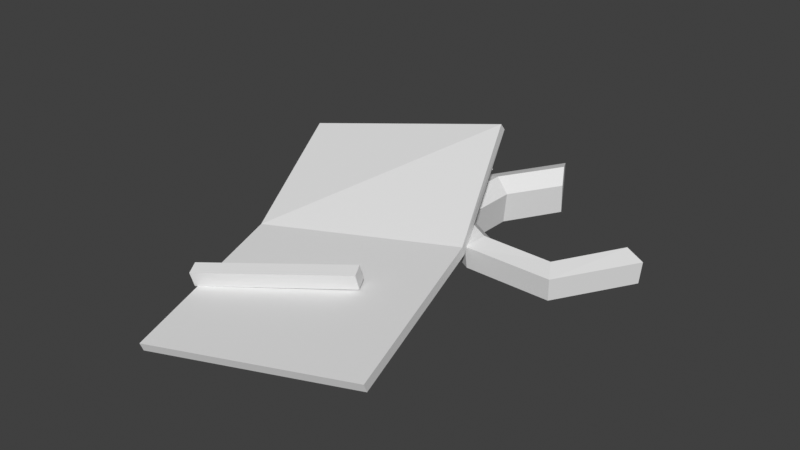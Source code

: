 # Source: scraps_01.blend  (saved by Blender 4.5.91; exported with 4.5.12 LTS)
import bpy
from mathutils import Matrix  # noqa: F401  (used for matrix-valued properties, if any)

bpy.ops.wm.read_factory_settings(use_empty=True)
scene = bpy.context.scene
scene.name = 'Scene'

# ---- collections
col_collection = bpy.data.collections.new('Collection'); scene.collection.children.link(col_collection)

# ---- materials (node trees are filled in below, after node groups)
mat_metal_plate = bpy.data.materials.new('metal_plate')
mat_pipe_large = bpy.data.materials.new('pipe_large')
mat_cork = bpy.data.materials.new('cork')
mat_techwall_large = bpy.data.materials.new('techwall_large')

# ---- material node trees

# ---- world
world_world = bpy.data.worlds.new('World'); scene.world = world_world
world_world.use_nodes = True; world_world.node_tree.nodes.clear()
_N = world_world.node_tree.nodes; _L = world_world.node_tree.links
n0 = _N.new('ShaderNodeOutputWorld'); n0.name = 'World Output'; n0.location = (200, 100)
n1 = _N.new('ShaderNodeBackground'); n1.name = 'Background'; n1.location = (-200, 100)
n1.inputs[0].default_value = (0.05088, 0.05088, 0.05088, 1.0)
_L.new(n1.outputs[0], n0.inputs[0])
n0.is_active_output = True
world_world.color = (0.05088, 0.05088, 0.05088)
world_world.sun_shadow_jitter_overblur = 0.0

# ---- meshes
me_cube_056 = bpy.data.meshes.new('Cube.056')
me_cube_056.from_pydata([(-0.2875, -0.9171, 0.05289), (-0.2875, -0.8978, 0.001992), (0.9348, -0.624, 0.1641), (-0.9242, 1.073, 0.4552), (-0.9242, 1.108, 0.4127), (0.298, 1.318, 0.6513), (0.298, 1.352, 0.6088), (0.9348, -0.6047, 0.1132), (-0.6, 0.2221, 0.1721), (0.6223, 0.5152, 0.2834), (0.6223, 0.5345, 0.2325), (-0.6, 0.2414, 0.1212)], [], [(11, 8, 3, 4), (2, 0, 1, 7), (9, 8, 0, 2), (3, 5, 6, 4), (10, 9, 2, 7), (6, 5, 9, 10), (5, 3, 8, 9), (1, 0, 8, 11), (4, 6, 10, 11), (1, 11, 10, 7)])
_uv = me_cube_056.uv_layers.new(name='UVMap')
_uv.uv.foreach_set('vector', [1.634, -0.8972, 1.634, -0.8733, 1.082, -0.8733, 1.082, -0.8972, 2.187, -0.3188, 2.187, -0.8733, 2.211, -0.8733, 2.211, -0.3188, 1.634, -0.3188, 1.634, -0.8733, 2.187, -0.8733, 2.187, -0.3188, 1.082, -0.8733, 1.082, -0.3188, 1.058, -0.3188, 1.058, -0.8733, 1.634, -0.2949, 1.634, -0.3188, 2.187, -0.3188, 2.187, -0.2949, 1.082, -0.2949, 1.082, -0.3188, 1.634, -0.3188, 1.634, -0.2949, 1.082, -0.3188, 1.082, -0.8733, 1.634, -0.8733, 1.634, -0.3188, 2.187, -0.8972, 2.187, -0.8733, 1.634, -0.8733, 1.634, -0.8972, 1.082, -0.8972, 1.082, -0.2949, 1.634, -0.2949, 1.634, -0.8972, 2.187, -0.8972, 1.634, -0.8972, 1.634, -0.2949, 2.187, -0.2949])
_ca = me_cube_056.color_attributes.new('Col', 'FLOAT_COLOR', 'CORNER')
_ca.data.foreach_set('color', [0.08206, 0.05278, 0.04668, 1.0, 0.596, 0.5095, 0.4357, 0.9993, 0.5488, 0.4688, 0.401, 0.9985, 0.08206, 0.05278, 0.04668, 1.0, 0.2816, 0.1751, 0.1532, 1.0, 0.6432, 0.5502, 0.4705, 1.0, 0.08206, 0.05278, 0.04668, 1.0, 0.08206, 0.05278, 0.04668, 1.0, 0.2741, 0.1705, 0.1492, 1.0, 0.596, 0.5095, 0.4357, 0.9993, 0.6432, 0.5502, 0.4705, 1.0, 0.2816, 0.1751, 0.1532, 1.0, 0.5488, 0.4688, 0.401, 0.9985, 0.2667, 0.1659, 0.1451, 1.0, 0.08206, 0.05278, 0.04668, 1.0, 0.08206, 0.05278, 0.04668, 1.0, 0.08206, 0.05278, 0.04668, 1.0, 0.2741, 0.1705, 0.1492, 1.0, 0.2816, 0.1751, 0.1532, 1.0, 0.08206, 0.05278, 0.04668, 1.0, 0.08206, 0.05278, 0.04668, 1.0, 0.2667, 0.1659, 0.1451, 1.0, 0.2741, 0.1705, 0.1492, 1.0, 0.08206, 0.05278, 0.04668, 1.0, 0.2667, 0.1659, 0.1451, 1.0, 0.5488, 0.4688, 0.401, 0.9985, 0.596, 0.5095, 0.4357, 0.9993, 0.2741, 0.1705, 0.1492, 1.0, 0.08206, 0.05278, 0.04668, 1.0, 0.6432, 0.5502, 0.4705, 1.0, 0.596, 0.5095, 0.4357, 0.9993, 0.08206, 0.05278, 0.04668, 1.0, 0.08206, 0.05278, 0.04668, 1.0, 0.08206, 0.05278, 0.04668, 1.0, 0.08206, 0.05278, 0.04668, 1.0, 0.08206, 0.05278, 0.04668, 1.0, 0.08206, 0.05278, 0.04668, 1.0, 0.08206, 0.05278, 0.04668, 1.0, 0.08206, 0.05278, 0.04668, 1.0, 0.08206, 0.05278, 0.04668, 1.0])
_ca = me_cube_056.color_attributes.new('Alpha', 'FLOAT_COLOR', 'CORNER')
_ca.data.foreach_set('color', [0.0, 0.0, 0.0, 0.0, 0.0, 0.0, 0.0, 0.0, 0.0, 0.0, 0.0, 0.0, 0.0, 0.0, 0.0, 0.0, 0.0, 0.0, 0.0, 0.0, 0.0, 0.0, 0.0, 0.0, 0.0, 0.0, 0.0, 0.0, 0.0, 0.0, 0.0, 0.0, 0.0, 0.0, 0.0, 0.0, 0.0, 0.0, 0.0, 0.0, 0.0, 0.0, 0.0, 0.0, 0.0, 0.0, 0.0, 0.0, 0.0, 0.0, 0.0, 0.0, 0.0, 0.0, 0.0, 0.0, 0.0, 0.0, 0.0, 0.0, 0.0, 0.0, 0.0, 0.0, 0.0, 0.0, 0.0, 0.0, 0.0, 0.0, 0.0, 0.0, 0.0, 0.0, 0.0, 0.0, 0.0, 0.0, 0.0, 0.0, 0.0, 0.0, 0.0, 0.0, 0.0, 0.0, 0.0, 0.0, 0.0, 0.0, 0.0, 0.0, 0.0, 0.0, 0.0, 0.0, 0.0, 0.0, 0.0, 0.0, 0.0, 0.0, 0.0, 0.0, 0.0, 0.0, 0.0, 0.0, 0.0, 0.0, 0.0, 0.0, 0.0, 0.0, 0.0, 0.0, 0.0, 0.0, 0.0, 0.0, 0.0, 0.0, 0.0, 0.0, 0.0, 0.0, 0.0, 0.0, 0.0, 0.0, 0.0, 0.0, 0.0, 0.0, 0.0, 0.0, 0.0, 0.0, 0.0, 0.0, 0.0, 0.0, 0.0, 0.0, 0.0, 0.0, 0.0, 0.0, 0.0, 0.0, 0.0, 0.0, 0.0, 0.0, 0.0, 0.0, 0.0, 0.0, 0.0, 0.0])
me_cube_056.materials.append(mat_metal_plate)
me_cube_056.update()
me_cube_001 = bpy.data.meshes.new('Cube.001')
me_cube_001.from_pydata([(0.1446, 0.8567, 0.1355), (0.1563, 1.381, 0.1352), (0.5956, 0.59, 0.1229), (0.3068, 0.9481, 0.02774), (0.133, 0.8482, 0.2686), (0.595, 0.575, 0.2558), (0.1449, 1.385, 0.2683), (0.2485, 0.916, 0.2981), (0.3335, 0.9626, 0.2149), (0.6429, 0.6829, 0.2904), (0.2582, 1.352, 0.3004), (0.4811, 1.729, 0.2916), (0.3416, 1.328, 0.2163), (0.528, 1.643, 0.2095), (0.3154, 1.334, 0.0275), (0.512, 1.667, 0.02202), (0.4231, 1.832, 0.1277), (0.4182, 1.847, 0.2607), (1.067, 0.6735, 0.2753), (0.6597, 0.7697, 0.2079), (1.017, 0.7618, 0.1959), (0.6392, 0.7515, 0.01848), (1.025, 0.7428, 0.007733), (1.222, 1.075, 0.002257), (1.119, 0.5782, 0.1084), (1.386, 1.029, 0.1009), (1.131, 0.5629, 0.2408), (1.405, 1.025, 0.2332), (1.293, 1.056, 0.2733), (1.206, 1.081, 0.1933)], [], [(0, 4, 6, 1), (14, 3, 0, 1), (2, 5, 4, 0), (3, 21, 2, 0), (9, 7, 4, 5), (7, 10, 6, 4), (8, 12, 10, 7), (19, 8, 7, 9), (12, 13, 11, 10), (10, 11, 17, 6), (3, 14, 12, 8), (14, 15, 13, 12), (15, 14, 1, 16), (15, 16, 13), (1, 6, 17, 16), (13, 16, 17, 11), (18, 9, 5, 26), (20, 19, 9, 18), (21, 3, 8, 19), (22, 21, 19, 20), (21, 22, 24, 2), (22, 23, 25, 24), (23, 22, 20, 29), (24, 26, 5, 2), (25, 27, 26, 24), (28, 18, 26, 27), (27, 25, 29, 28), (29, 20, 18, 28), (25, 23, 29)])
_uv = me_cube_001.uv_layers.new(name='UVMap')
_uv.uv.foreach_set('vector', [0.4552, 2.126, 0.8118, 2.165, 0.8075, 0.9024, 0.451, 0.8934, 0.0547, 0.8833, 0.05876, 2.082, 0.4552, 2.126, 0.451, 0.8934, 0.4482, 0.05396, 0.8046, 0.04246, 0.8095, 1.484, 0.4529, 1.461, 0.05657, 1.435, 0.05194, 0.06674, 0.4482, 0.05396, 0.4529, 1.461, 0.6244, 0.05947, 0.2343, 0.06168, 0.1982, -0.005304, 0.6282, -0.01132, 0.2343, 0.06168, 0.05603, 0.3875, -0.01177, 0.3709, 0.1982, -0.005304, 0.233, 0.05881, 0.05574, 0.3875, 0.05603, 0.3875, 0.2343, 0.06168, 0.6224, 0.05873, 0.233, 0.05881, 0.2343, 0.06168, 0.6244, 0.05947, 0.05574, 0.3875, 0.0558, 0.7618, 0.05831, 0.7599, 0.05603, 0.3875, 0.05603, 0.3875, 0.05831, 0.7599, -0.005527, 0.8015, -0.01177, 0.3709, 0.5804, 0.1708, 0.5812, 0.3964, 0.4497, 0.3972, 0.45, 0.1806, 0.5812, 0.3964, 0.582, 0.6539, 0.4515, 0.6444, 0.4497, 0.3972, 0.05007, -0.4852, 0.0547, 0.8833, 0.451, 0.8934, 0.4462, -0.5134, 0.05007, -0.4852, 0.4462, -0.5134, 0.4515, 0.6444, 0.451, 0.8934, 0.8075, 0.9024, 0.8026, -0.5388, 0.4462, -0.5134, 0.4515, 0.6444, 0.4462, -0.5134, 0.8026, -0.5388, 0.05831, 0.7599, 0.9412, 0.2325, 0.6244, 0.05947, 0.6282, -0.01132, 1.005, 0.1982, 0.944, 0.2313, 0.6224, 0.05873, 0.6244, 0.05947, 0.9412, 0.2325, 0.5817, 0.55, 0.5808, 0.2925, 0.4499, 0.3003, 0.4501, 0.5561, 0.5825, 0.7756, 0.5817, 0.55, 0.4501, 0.5561, 0.4525, 0.7679, 0.05194, 0.06674, 0.04788, -1.132, 0.444, -1.178, 0.4482, 0.05396, 0.05657, 1.434, 0.05194, 0.06562, 0.4482, 0.05284, 0.4529, 1.46, 0.5817, 0.5502, 0.5808, 0.2928, 0.4504, 0.2996, 0.4496, 0.5497, 0.444, -1.178, 0.8003, -1.22, 0.8046, 0.04246, 0.4482, 0.05396, 0.4482, 0.05284, 0.8046, 0.04134, 0.8095, 1.483, 0.4529, 1.46, 0.9085, 0.6051, 0.9412, 0.2325, 1.005, 0.1982, 1.012, 0.6258, 0.8046, 0.04134, 0.4482, 0.05284, 0.8363, 0.593, 0.9085, 0.6051, 0.8363, 0.593, 0.944, 0.2313, 0.9412, 0.2325, 0.9085, 0.6051, 0.4482, 0.05284, 0.5817, 0.5502, 0.8363, 0.593])
_ca = me_cube_001.color_attributes.new('Col', 'FLOAT_COLOR', 'CORNER')
_ca.data.foreach_set('color', [0.002391, 0.002396, 0.003491, 0.008739, 0.002661, 0.002666, 0.003885, 0.009726, 0.0, 0.0, 0.0, 0.0, 0.0, 0.0, 0.0, 0.0, 0.0, 0.0, 0.0, 0.0, 0.002091, 0.002095, 0.003052, 0.007641, 0.002391, 0.002396, 0.003491, 0.008739, 0.0, 0.0, 0.0, 0.0, 0.01706, 0.01709, 0.02491, 0.06236, 0.03117, 0.03123, 0.0455, 0.1139, 0.002661, 0.002666, 0.003885, 0.009726, 0.002391, 0.002396, 0.003491, 0.008739, 0.002091, 0.002095, 0.003052, 0.007641, 0.001382, 0.001385, 0.002018, 0.005052, 0.01706, 0.01709, 0.02491, 0.06236, 0.002391, 0.002396, 0.003491, 0.008739, 0.04104, 0.04111, 0.0599, 0.15, 0.008594, 0.008609, 0.01254, 0.03141, 0.002661, 0.002666, 0.003885, 0.009726, 0.03117, 0.03123, 0.0455, 0.1139, 0.008594, 0.008609, 0.01254, 0.03141, 0.007863, 0.007877, 0.01148, 0.02874, 0.0, 0.0, 0.0, 0.0, 0.002661, 0.002666, 0.003885, 0.009726, 0.007158, 0.007171, 0.01045, 0.02616, 0.006127, 0.006138, 0.008944, 0.02239, 0.007863, 0.007877, 0.01148, 0.02874, 0.008594, 0.008609, 0.01254, 0.03141, 0.03228, 0.03234, 0.04712, 0.118, 0.007158, 0.007171, 0.01045, 0.02616, 0.008594, 0.008609, 0.01254, 0.03141, 0.04104, 0.04111, 0.0599, 0.15, 0.006127, 0.006138, 0.008944, 0.02239, 0.01389, 0.01391, 0.02027, 0.05075, 0.01782, 0.01785, 0.02602, 0.06513, 0.007863, 0.007877, 0.01148, 0.02874, 0.007863, 0.007877, 0.01148, 0.02874, 0.01782, 0.01785, 0.02602, 0.06513, 0.01301, 0.01303, 0.01899, 0.04755, 0.0, 0.0, 0.0, 0.0, 0.002091, 0.002095, 0.003052, 0.007641, 0.0, 0.0, 0.0, 0.0, 0.006127, 0.006138, 0.008944, 0.02239, 0.007158, 0.007171, 0.01045, 0.02616, 0.0, 0.0, 0.0, 0.0, 0.0, 0.0, 0.0, 0.0, 0.01389, 0.01391, 0.02027, 0.05075, 0.006127, 0.006138, 0.008944, 0.02239, 0.0, 0.0, 0.0, 0.0, 0.0, 0.0, 0.0, 0.0, 0.0, 0.0, 0.0, 0.0, 0.006849, 0.006861, 0.009998, 0.02503, 0.0, 0.0, 0.0, 0.0, 0.006849, 0.006861, 0.009998, 0.02503, 0.01389, 0.01391, 0.02027, 0.05075, 0.0, 0.0, 0.0, 0.0, 0.0, 0.0, 0.0, 0.0, 0.01301, 0.01303, 0.01899, 0.04755, 0.006849, 0.006861, 0.009998, 0.02503, 0.01389, 0.01391, 0.02027, 0.05075, 0.006849, 0.006861, 0.009998, 0.02503, 0.01301, 0.01303, 0.01899, 0.04755, 0.01782, 0.01785, 0.02602, 0.06513, 0.05647, 0.05657, 0.08243, 0.2064, 0.04104, 0.04111, 0.0599, 0.15, 0.03117, 0.03123, 0.0455, 0.1139, 0.05532, 0.05542, 0.08075, 0.2022, 0.05615, 0.05625, 0.08196, 0.2052, 0.03228, 0.03234, 0.04712, 0.118, 0.04104, 0.04111, 0.0599, 0.15, 0.05647, 0.05657, 0.08243, 0.2064, 0.001382, 0.001385, 0.002018, 0.005052, 0.002091, 0.002095, 0.003052, 0.007641, 0.007158, 0.007171, 0.01045, 0.02616, 0.03228, 0.03234, 0.04712, 0.118, 0.05501, 0.0551, 0.0803, 0.201, 0.001382, 0.001385, 0.002018, 0.005052, 0.03228, 0.03234, 0.04712, 0.118, 0.05615, 0.05625, 0.08196, 0.2052, 0.001382, 0.001385, 0.002018, 0.005052, 0.05501, 0.0551, 0.0803, 0.201, 0.05517, 0.05527, 0.08053, 0.2016, 0.01706, 0.01709, 0.02491, 0.06236, 0.05501, 0.0551, 0.0803, 0.201, 0.004317, 0.004324, 0.006301, 0.01577, 0.03018, 0.03023, 0.04405, 0.1103, 0.05517, 0.05527, 0.08053, 0.2016, 0.004317, 0.004324, 0.006301, 0.01577, 0.05501, 0.0551, 0.0803, 0.201, 0.05615, 0.05625, 0.08196, 0.2052, 0.05086, 0.05095, 0.07424, 0.1859, 0.05517, 0.05527, 0.08053, 0.2016, 0.05532, 0.05542, 0.08075, 0.2022, 0.03117, 0.03123, 0.0455, 0.1139, 0.01706, 0.01709, 0.02491, 0.06236, 0.03018, 0.03023, 0.04405, 0.1103, 0.05344, 0.05353, 0.078, 0.1953, 0.05532, 0.05542, 0.08075, 0.2022, 0.05517, 0.05527, 0.08053, 0.2016, 0.06405, 0.06416, 0.0935, 0.2341, 0.05647, 0.05657, 0.08243, 0.2064, 0.05532, 0.05542, 0.08075, 0.2022, 0.05344, 0.05353, 0.078, 0.1953, 0.05344, 0.05353, 0.078, 0.1953, 0.03018, 0.03023, 0.04405, 0.1103, 0.05086, 0.05095, 0.07424, 0.1859, 0.06405, 0.06416, 0.0935, 0.2341, 0.05086, 0.05095, 0.07424, 0.1859, 0.05615, 0.05625, 0.08196, 0.2052, 0.05647, 0.05657, 0.08243, 0.2064, 0.06405, 0.06416, 0.0935, 0.2341, 0.03018, 0.03023, 0.04405, 0.1103, 0.004317, 0.004324, 0.006301, 0.01577, 0.05086, 0.05095, 0.07424, 0.1859])
_ca = me_cube_001.color_attributes.new('Alpha', 'FLOAT_COLOR', 'CORNER')
_ca.data.foreach_set('color', [0.0, 0.0, 0.0, 0.0, 0.0, 0.0, 0.0, 0.0, 0.0, 0.0, 0.0, 0.0, 0.0, 0.0, 0.0, 0.0, 0.0, 0.0, 0.0, 0.0, 0.0, 0.0, 0.0, 0.0, 0.0, 0.0, 0.0, 0.0, 0.0, 0.0, 0.0, 0.0, 0.0, 0.0, 0.0, 0.0, 0.0, 0.0, 0.0, 0.0, 0.0, 0.0, 0.0, 0.0, 0.0, 0.0, 0.0, 0.0, 0.0, 0.0, 0.0, 0.0, 0.0, 0.0, 0.0, 0.0, 0.0, 0.0, 0.0, 0.0, 0.0, 0.0, 0.0, 0.0, 0.0, 0.0, 0.0, 0.0, 0.0, 0.0, 0.0, 0.0, 0.0, 0.0, 0.0, 0.0, 0.0, 0.0, 0.0, 0.0, 0.0, 0.0, 0.0, 0.0, 0.0, 0.0, 0.0, 0.0, 0.0, 0.0, 0.0, 0.0, 0.0, 0.0, 0.0, 0.0, 0.0, 0.0, 0.0, 0.0, 0.0, 0.0, 0.0, 0.0, 0.0, 0.0, 0.0, 0.0, 0.0, 0.0, 0.0, 0.0, 0.0, 0.0, 0.0, 0.0, 0.0, 0.0, 0.0, 0.0, 0.0, 0.0, 0.0, 0.0, 0.0, 0.0, 0.0, 0.0, 0.0, 0.0, 0.0, 0.0, 0.0, 0.0, 0.0, 0.0, 0.0, 0.0, 0.0, 0.0, 0.0, 0.0, 0.0, 0.0, 0.0, 0.0, 0.0, 0.0, 0.0, 0.0, 0.0, 0.0, 0.0, 0.0, 0.0, 0.0, 0.0, 0.0, 0.0, 0.0, 0.0, 0.0, 0.0, 0.0, 0.0, 0.0, 0.0, 0.0, 0.0, 0.0, 0.0, 0.0, 0.0, 0.0, 0.0, 0.0, 0.0, 0.0, 0.0, 0.0, 0.0, 0.0, 0.0, 0.0, 0.0, 0.0, 0.0, 0.0, 0.0, 0.0, 0.0, 0.0, 0.0, 0.0, 0.0, 0.0, 0.0, 0.0, 0.0, 0.0, 0.0, 0.0, 0.0, 0.0, 0.0, 0.0, 0.0, 0.0, 0.0, 0.0, 0.0, 0.0, 0.0, 0.0, 0.0, 0.0, 0.0, 0.0, 0.0, 0.0, 0.0, 0.0, 0.0, 0.0, 0.0, 0.0, 0.0, 0.0, 0.0, 0.0, 0.0, 0.0, 0.0, 0.0, 0.0, 0.0, 0.0, 0.0, 0.0, 0.0, 0.0, 0.0, 0.0, 0.0, 0.0, 0.0, 0.0, 0.0, 0.0, 0.0, 0.0, 0.0, 0.0, 0.0, 0.0, 0.0, 0.0, 0.0, 0.0, 0.0, 0.0, 0.0, 0.0, 0.0, 0.0, 0.0, 0.0, 0.0, 0.0, 0.0, 0.0, 0.0, 0.0, 0.0, 0.0, 0.0, 0.0, 0.0, 0.0, 0.0, 0.0, 0.0, 0.0, 0.0, 0.0, 0.0, 0.0, 0.0, 0.0, 0.0, 0.0, 0.0, 0.0, 0.0, 0.0, 0.0, 0.0, 0.0, 0.0, 0.0, 0.0, 0.0, 0.0, 0.0, 0.0, 0.0, 0.0, 0.0, 0.0, 0.0, 0.0, 0.0, 0.0, 0.0, 0.0, 0.0, 0.0, 0.0, 0.0, 0.0, 0.0, 0.0, 0.0, 0.0, 0.0, 0.0, 0.0, 0.0, 0.0, 0.0, 0.0, 0.0, 0.0, 0.0, 0.0, 0.0, 0.0, 0.0, 0.0, 0.0, 0.0, 0.0, 0.0, 0.0, 0.0, 0.0, 0.0, 0.0, 0.0, 0.0, 0.0, 0.0, 0.0, 0.0, 0.0, 0.0, 0.0, 0.0, 0.0, 0.0, 0.0, 0.0, 0.0, 0.0, 0.0, 0.0, 0.0, 0.0, 0.0, 0.0, 0.0, 0.0, 0.0, 0.0, 0.0, 0.0, 0.0, 0.0, 0.0, 0.0, 0.0, 0.0, 0.0, 0.0, 0.0, 0.0, 0.0, 0.0, 0.0, 0.0, 0.0, 0.0, 0.0, 0.0, 0.0, 0.0, 0.0, 0.0, 0.0, 0.0, 0.0, 0.0, 0.0, 0.0, 0.0, 0.0, 0.0, 0.0, 0.0, 0.0, 0.0, 0.0, 0.0, 0.0, 0.0, 0.0, 0.0, 0.0, 0.0, 0.0, 0.0, 0.0, 0.0, 0.0, 0.0, 0.0, 0.0, 0.0, 0.0, 0.0, 0.0, 0.0, 0.0, 0.0, 0.0, 0.0, 0.0, 0.0, 0.0, 0.0, 0.0, 0.0, 0.0, 0.0, 0.0, 0.0, 0.0, 0.0, 0.0, 0.0, 0.0, 0.0, 0.0, 0.0, 0.0, 0.0])
me_cube_001.materials.append(mat_pipe_large)
me_cube_001.update()
me_cube_002 = bpy.data.meshes.new('Cube.002')
me_cube_002.from_pydata([(0.4015, -0.05136, 0.2055), (0.4022, -0.07809, 0.297), (0.3674, 0.02047, 0.2267), (-0.4404, -0.4217, 0.1037), (-0.4397, -0.4485, 0.1953), (-0.4745, -0.3499, 0.1249), (-0.4738, -0.3766, 0.2165), (0.3681, -0.00626, 0.3183)], [], [(0, 2, 7, 1), (0, 1, 4, 3), (3, 4, 6, 5), (7, 2, 5, 6), (1, 7, 6, 4)])
_uv = me_cube_002.uv_layers.new(name='UVMap')
_uv.uv.foreach_set('vector', [2.143, -0.6376, 2.143, -0.6738, 2.143, -0.7157, 2.143, -0.7519, 2.143, -0.6376, 2.143, -0.5957, 1.736, -0.5957, 1.736, -0.6376, 1.736, -0.6376, 1.736, -0.7519, 1.736, -0.7157, 1.736, -0.6738, 2.143, -0.7157, 2.143, -0.6738, 1.736, -0.6738, 1.736, -0.7157, 2.143, -0.7519, 2.143, -0.7157, 1.736, -0.7157, 1.736, -0.7519])
_ca = me_cube_002.color_attributes.new('Col', 'FLOAT_COLOR', 'CORNER')
_ca.data.foreach_set('color', [0.08206, 0.05278, 0.04668, 1.0, 0.4054, 0.3405, 0.2261, 1.0, 0.08206, 0.05278, 0.04668, 1.0, 0.08206, 0.05278, 0.04668, 1.0, 0.08206, 0.05278, 0.04668, 1.0, 0.08206, 0.05278, 0.04668, 1.0, 0.08206, 0.05278, 0.04668, 1.0, 0.08206, 0.05278, 0.04668, 1.0, 0.08206, 0.05278, 0.04668, 1.0, 0.08206, 0.05278, 0.04668, 1.0, 0.08206, 0.05278, 0.04668, 1.0, 0.08206, 0.05278, 0.04668, 1.0, 0.08206, 0.05278, 0.04668, 1.0, 0.4054, 0.3405, 0.2261, 1.0, 0.08206, 0.05278, 0.04668, 1.0, 0.08206, 0.05278, 0.04668, 1.0, 0.08206, 0.05278, 0.04668, 1.0, 0.08206, 0.05278, 0.04668, 1.0, 0.08206, 0.05278, 0.04668, 1.0, 0.08206, 0.05278, 0.04668, 1.0])
_ca = me_cube_002.color_attributes.new('Alpha', 'FLOAT_COLOR', 'CORNER')
_ca.data.foreach_set('color', [0.0, 0.0, 0.0, 0.0, 0.0, 0.0, 0.0, 0.0, 0.0, 0.0, 0.0, 0.0, 0.0, 0.0, 0.0, 0.0, 0.0, 0.0, 0.0, 0.0, 0.0, 0.0, 0.0, 0.0, 0.0, 0.0, 0.0, 0.0, 0.0, 0.0, 0.0, 0.0, 0.0, 0.0, 0.0, 0.0, 0.0, 0.0, 0.0, 0.0, 0.0, 0.0, 0.0, 0.0, 0.0, 0.0, 0.0, 0.0, 0.0, 0.0, 0.0, 0.0, 0.0, 0.0, 0.0, 0.0, 0.0, 0.0, 0.0, 0.0, 0.0, 0.0, 0.0, 0.0, 0.0, 0.0, 0.0, 0.0, 0.0, 0.0, 0.0, 0.0, 0.0, 0.0, 0.0, 0.0, 0.0, 0.0, 0.0, 0.0])
me_cube_002.materials.append(mat_cork)
me_cube_002.update()
me_cube_003 = bpy.data.meshes.new('Cube.003')
me_cube_003.from_pydata([(0.3329, 1.085, 0.4083), (0.2787, 1.07, 0.4854), (0.3581, 1.157, 0.4401), (-0.3737, 1.517, -0.004899), (-0.4279, 1.502, 0.07214), (-0.3485, 1.588, 0.02683), (-0.4027, 1.573, 0.1039), (0.3039, 1.142, 0.5171)], [], [(0, 2, 7, 1), (0, 1, 4, 3), (2, 0, 3, 5), (3, 4, 6, 5), (7, 2, 5, 6), (1, 7, 6, 4)])
_uv = me_cube_003.uv_layers.new(name='UVMap')
_uv.uv.foreach_set('vector', [2.143, -0.6376, 2.143, -0.6738, 2.143, -0.7157, 2.143, -0.7519, 2.143, -0.6376, 2.143, -0.5957, 1.736, -0.5957, 1.736, -0.6376, 2.143, -0.6738, 2.143, -0.6376, 1.736, -0.6376, 1.736, -0.6738, 1.736, -0.6376, 1.736, -0.7519, 1.736, -0.7157, 1.736, -0.6738, 2.143, -0.7157, 2.143, -0.6738, 1.736, -0.6738, 1.736, -0.7157, 2.143, -0.7519, 2.143, -0.7157, 1.736, -0.7157, 1.736, -0.7519])
_ca = me_cube_003.color_attributes.new('Col', 'FLOAT_COLOR', 'CORNER')
_ca.data.foreach_set('color', [0.08206, 0.05278, 0.04668, 1.0, 0.4054, 0.3405, 0.2261, 1.0, 0.08206, 0.05278, 0.04668, 1.0, 0.08206, 0.05278, 0.04668, 1.0, 0.08206, 0.05278, 0.04668, 1.0, 0.08206, 0.05278, 0.04668, 1.0, 0.08206, 0.05278, 0.04668, 1.0, 0.08206, 0.05278, 0.04668, 1.0, 0.4054, 0.3405, 0.2261, 1.0, 0.08206, 0.05278, 0.04668, 1.0, 0.08206, 0.05278, 0.04668, 1.0, 0.08206, 0.05278, 0.04668, 1.0, 0.08206, 0.05278, 0.04668, 1.0, 0.08206, 0.05278, 0.04668, 1.0, 0.08206, 0.05278, 0.04668, 1.0, 0.08206, 0.05278, 0.04668, 1.0, 0.08206, 0.05278, 0.04668, 1.0, 0.4054, 0.3405, 0.2261, 1.0, 0.08206, 0.05278, 0.04668, 1.0, 0.08206, 0.05278, 0.04668, 1.0, 0.08206, 0.05278, 0.04668, 1.0, 0.08206, 0.05278, 0.04668, 1.0, 0.08206, 0.05278, 0.04668, 1.0, 0.08206, 0.05278, 0.04668, 1.0])
_ca = me_cube_003.color_attributes.new('Alpha', 'FLOAT_COLOR', 'CORNER')
_ca.data.foreach_set('color', [0.0, 0.0, 0.0, 0.0, 0.0, 0.0, 0.0, 0.0, 0.0, 0.0, 0.0, 0.0, 0.0, 0.0, 0.0, 0.0, 0.0, 0.0, 0.0, 0.0, 0.0, 0.0, 0.0, 0.0, 0.0, 0.0, 0.0, 0.0, 0.0, 0.0, 0.0, 0.0, 0.0, 0.0, 0.0, 0.0, 0.0, 0.0, 0.0, 0.0, 0.0, 0.0, 0.0, 0.0, 0.0, 0.0, 0.0, 0.0, 0.0, 0.0, 0.0, 0.0, 0.0, 0.0, 0.0, 0.0, 0.0, 0.0, 0.0, 0.0, 0.0, 0.0, 0.0, 0.0, 0.0, 0.0, 0.0, 0.0, 0.0, 0.0, 0.0, 0.0, 0.0, 0.0, 0.0, 0.0, 0.0, 0.0, 0.0, 0.0, 0.0, 0.0, 0.0, 0.0, 0.0, 0.0, 0.0, 0.0, 0.0, 0.0, 0.0, 0.0, 0.0, 0.0, 0.0, 0.0])
me_cube_003.materials.append(mat_techwall_large)
me_cube_003.update()

# ---- objects
ob_table1 = bpy.data.objects.new('table1', me_cube_056)
ob_table1_001 = bpy.data.objects.new('table1.001', me_cube_001)
ob_table1_002 = bpy.data.objects.new('table1.002', me_cube_002)
ob_table1_003 = bpy.data.objects.new('table1.003', me_cube_003)

# ---- transforms, parenting, visibility, modifiers, constraints
ob_table1.location = (-0.07245, 0.0, 0.01157)
ob_table1.rotation_euler = (0.0, -0.02784, 0.0)
_vg = ob_table1.vertex_groups.new(name='garage')
_vg = ob_table1.vertex_groups.new(name='floor')
ob_table1_001.location = (-0.07245, 0.0, 0.01157)
ob_table1_001.rotation_euler = (0.0, -0.02784, 0.0)
_vg = ob_table1_001.vertex_groups.new(name='garage')
_vg = ob_table1_001.vertex_groups.new(name='floor')
ob_table1_002.location = (-0.07245, 0.0, 0.01157)
ob_table1_002.rotation_euler = (0.0, -0.02784, 0.0)
_vg = ob_table1_002.vertex_groups.new(name='garage')
_vg = ob_table1_002.vertex_groups.new(name='floor')
ob_table1_003.location = (-0.07245, 0.0, 0.01157)
ob_table1_003.rotation_euler = (0.0, -0.02784, 0.0)
_vg = ob_table1_003.vertex_groups.new(name='garage')
_vg = ob_table1_003.vertex_groups.new(name='floor')

# ---- collection membership
col_collection.objects.link(ob_table1)
col_collection.objects.link(ob_table1_001)
col_collection.objects.link(ob_table1_002)
col_collection.objects.link(ob_table1_003)

# ---- scene / render settings (as saved in the file)
scene.frame_start = 1; scene.frame_end = 250; scene.frame_set(1)
scene.render.engine = 'BLENDER_EEVEE_NEXT'
scene.view_settings.view_transform = 'Standard'
bpy.context.view_layer.update()

# ---- added for rendering (the .blend has no active camera and no usable light): camera, sun
cam_auto = bpy.data.cameras.new('AutoCamera')
cam_auto.lens = 50.0
cam_auto.sensor_width = 36.0
cam_auto.clip_end = 1000.0
ob_auto_camera = bpy.data.objects.new('AutoCamera', cam_auto)
scene.collection.objects.link(ob_auto_camera)
ob_auto_camera.location = (3.57512, -3.63485, 3.07144)
ob_auto_camera.rotation_euler = (1.09748, -7.21219e-08, 0.694738)
scene.camera = ob_auto_camera
light_auto_sun = bpy.data.lights.new('AutoSun', 'SUN')
light_auto_sun.energy = 3.0
light_auto_sun.angle = 0.0523599
ob_auto_sun = bpy.data.objects.new('AutoSun', light_auto_sun)
scene.collection.objects.link(ob_auto_sun)
ob_auto_sun.rotation_euler = (0.872665, 0.174533, 0.523599)
bpy.context.view_layer.update()
